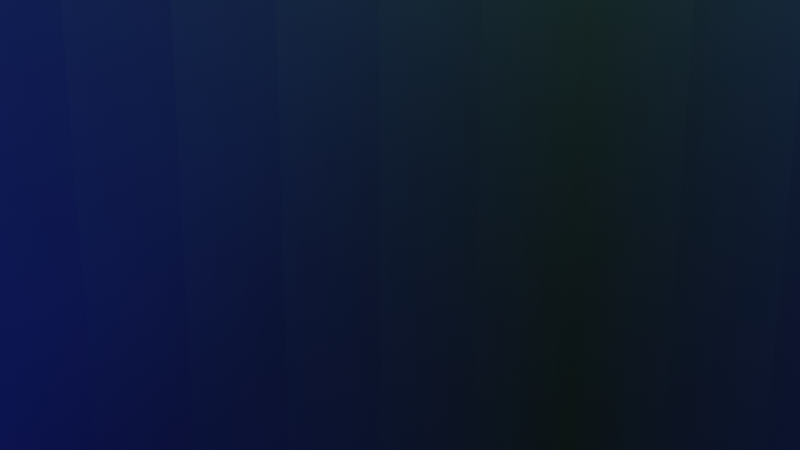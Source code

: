 # Source: loop2.blend  (saved by Blender 2.81.16; exported with 4.5.12 LTS)
import bpy
from mathutils import Matrix  # noqa: F401  (used for matrix-valued properties, if any)

bpy.ops.wm.read_factory_settings(use_empty=True)
scene = bpy.context.scene
scene.name = 'Scene'

# ---- collections
col_collection_1 = bpy.data.collections.new('Collection 1'); scene.collection.children.link(col_collection_1)
col_collection = bpy.data.collections.new('Collection'); scene.collection.children.link(col_collection)

# ---- materials (node trees are filled in below, after node groups)
mat_background = bpy.data.materials.new('Background')
mat_background.use_transparent_shadow = False
mat_mball = bpy.data.materials.new('mball')
mat_mball.use_transparent_shadow = False

# ---- material node trees
mat_background.use_nodes = True; mat_background.node_tree.nodes.clear()
_N = mat_background.node_tree.nodes; _L = mat_background.node_tree.links
n0 = _N.new('ShaderNodeNewGeometry'); n0.name = 'Geometry'; n0.location = (-788, 207)
n1 = _N.new('ShaderNodeOutputMaterial'); n1.name = 'Material Output'; n1.location = (984, 329)
n2 = _N.new('ShaderNodeBsdfPrincipled'); n2.name = 'Principled BSDF'; n2.location = (518, 300)
n2.distribution = 'GGX'
n2.subsurface_method = 'BURLEY'
n2.inputs[3].default_value = 1.45
n2.inputs[27].default_value = (0.0, 0.0, 0.0, 1.0)
n2.inputs[28].default_value = 1.0
n3 = _N.new('ShaderNodeMath'); n3.name = 'Math.001'; n3.location = (-348, 229)
n3.operation = 'ABSOLUTE'
n4 = _N.new('ShaderNodeMath'); n4.name = 'Math.002'; n4.location = (-603, 29)
n4.inputs[1].default_value = 10.0
n5 = _N.new('ShaderNodeMath'); n5.name = 'Math.003'; n5.location = (-358, 56)
n5.operation = 'ABSOLUTE'
n6 = _N.new('ShaderNodeSeparateXYZ'); n6.name = 'Separate XYZ'; n6.location = (-672, 204)
n7 = _N.new('ShaderNodeMath'); n7.name = 'Math'; n7.location = (-125, 254)
n7.operation = 'MINIMUM'
n8 = _N.new('ShaderNodeCombineColor'); n8.name = 'Combine RGB'; n8.location = (315, 258)
n9 = _N.new('ShaderNodeMapRange'); n9.name = 'Map Range'; n9.location = (95, 252)
n9.inputs[2].default_value = 200.0
n9.inputs[4].default_value = 0.1
_L.new(n2.outputs[0], n1.inputs[0])
_L.new(n0.outputs[0], n6.inputs[0])
_L.new(n8.outputs[0], n2.inputs[0])
_L.new(n6.outputs[0], n3.inputs[0])
_L.new(n7.outputs[0], n9.inputs[0])
_L.new(n3.outputs[0], n7.inputs[0])
_L.new(n6.outputs[1], n4.inputs[0])
_L.new(n4.outputs[0], n5.inputs[0])
_L.new(n5.outputs[0], n7.inputs[1])
_L.new(n9.outputs[0], n8.inputs[2])
n1.is_active_output = True
mat_mball.use_nodes = True; mat_mball.node_tree.nodes.clear()
_N = mat_mball.node_tree.nodes; _L = mat_mball.node_tree.links
n0 = _N.new('ShaderNodeCombineColor'); n0.name = 'Combine RGB'; n0.location = (1202, 349)
n1 = _N.new('ShaderNodeMath'); n1.name = 'Math.005'; n1.location = (876, 245)
n1.operation = 'SUBTRACT'
n2 = _N.new('ShaderNodeMath'); n2.name = 'Math.006'; n2.location = (556, 208)
n2.operation = 'DIVIDE'
n3 = _N.new('ShaderNodeSeparateXYZ'); n3.name = 'Separate XYZ'; n3.location = (-701, 288)
n4 = _N.new('ShaderNodeMath'); n4.name = 'Math.003'; n4.location = (635, 824)
n4.operation = 'SUBTRACT'
n4.inputs[0].default_value = 1.0
n5 = _N.new('ShaderNodeMapRange'); n5.name = 'Map Range.003'; n5.location = (148, 795)
n5.inputs[2].default_value = 8.0
n6 = _N.new('ShaderNodeMath'); n6.name = 'Math.002'; n6.location = (-180, 794)
n6.operation = 'ABSOLUTE'
n7 = _N.new('ShaderNodeMath'); n7.name = 'Math'; n7.location = (-484, 748)
n7.operation = 'SUBTRACT'
n7.inputs[1].default_value = 52.0
n8 = _N.new('ShaderNodeSeparateXYZ'); n8.name = 'Separate XYZ.001'; n8.location = (-838, 703)
n9 = _N.new('ShaderNodeObjectInfo'); n9.name = 'Object Info'; n9.location = (-1079, 649)
n10 = _N.new('ShaderNodeMath'); n10.name = 'Math.004'; n10.location = (809, -185)
n10.operation = 'SUBTRACT'
n11 = _N.new('ShaderNodeMapRange'); n11.name = 'Map Range.001'; n11.location = (-120, -312)
n11.inputs[1].default_value = 2.5
n11.inputs[2].default_value = -10.0
n12 = _N.new('ShaderNodeMath'); n12.name = 'Math.001'; n12.location = (-552, -169)
n13 = _N.new('ShaderNodeMapRange'); n13.name = 'Map Range.002'; n13.location = (-763, 21)
n13.inputs[1].default_value = -3.0
n13.inputs[2].default_value = -10.0
n13.inputs[4].default_value = 5.0
n14 = _N.new('ShaderNodeNewGeometry'); n14.name = 'Geometry'; n14.location = (-1145, 215)
n15 = _N.new('ShaderNodeMapRange'); n15.name = 'Map Range'; n15.location = (34, 121)
n15.inputs[1].default_value = -2.5
n15.inputs[2].default_value = 10.0
n16 = _N.new('ShaderNodeOutputMaterial'); n16.name = 'Material Output'; n16.location = (1954, 702)
n17 = _N.new('ShaderNodeBsdfPrincipled'); n17.name = 'Principled BSDF'; n17.location = (1466, 594)
n17.distribution = 'GGX'
n17.subsurface_method = 'BURLEY'
n17.inputs[3].default_value = 1.45
n17.inputs[27].default_value = (0.0, 0.0, 0.0, 1.0)
n17.inputs[28].default_value = 1.0
_L.new(n17.outputs[0], n16.inputs[0])
_L.new(n0.outputs[0], n17.inputs[0])
_L.new(n14.outputs[0], n3.inputs[0])
_L.new(n3.outputs[0], n12.inputs[0])
_L.new(n15.outputs[0], n1.inputs[0])
_L.new(n11.outputs[0], n10.inputs[0])
_L.new(n12.outputs[0], n15.inputs[0])
_L.new(n12.outputs[0], n11.inputs[0])
_L.new(n9.outputs[0], n8.inputs[0])
_L.new(n13.outputs[0], n12.inputs[1])
_L.new(n8.outputs[0], n7.inputs[0])
_L.new(n7.outputs[0], n6.inputs[0])
_L.new(n6.outputs[0], n5.inputs[0])
_L.new(n4.outputs[0], n0.inputs[0])
_L.new(n5.outputs[0], n4.inputs[1])
_L.new(n10.outputs[0], n0.inputs[1])
_L.new(n4.outputs[0], n2.inputs[0])
_L.new(n1.outputs[0], n0.inputs[2])
_L.new(n4.outputs[0], n1.inputs[1])
_L.new(n2.outputs[0], n10.inputs[1])
_L.new(n3.outputs[0], n2.inputs[1])
_L.new(n3.outputs[1], n13.inputs[0])
n16.is_active_output = True

# ---- world
world_world = bpy.data.worlds.new('World'); scene.world = world_world
world_world.use_nodes = True; world_world.node_tree.nodes.clear()
_N = world_world.node_tree.nodes; _L = world_world.node_tree.links
n0 = _N.new('ShaderNodeOutputWorld'); n0.name = 'World Output'; n0.location = (300, 300)
n1 = _N.new('ShaderNodeBackground'); n1.name = 'Background'; n1.location = (10, 300)
n1.inputs[0].default_value = (0.05088, 0.05088, 0.05088, 1.0)
_L.new(n1.outputs[0], n0.inputs[0])
n0.is_active_output = True
world_world.color = (0.05088, 0.05088, 0.05088)
world_world.use_sun_shadow = False
world_world.sun_shadow_jitter_overblur = 0.0

# ---- cameras
cam_camera = bpy.data.cameras.new('Camera')
cam_camera.clip_end = 400.0
cam_camera.ortho_scale = 7.314

# ---- lights
light_light = bpy.data.lights.new('Light', 'SUN')
light_light.color = (0.3737, 1.0, 0.929)
light_light.transmission_factor = 0.0
light_light.angle = 0.1993
light_light.energy = 2.0
light_light.shadow_soft_size = 0.1
light_light.shadow_cascade_max_distance = 1000.0
light_light_001 = bpy.data.lights.new('Light.001', 'SUN')
light_light_001.color = (0.3737, 1.0, 0.929)
light_light_001.transmission_factor = 0.0
light_light_001.angle = 0.1993
light_light_001.energy = 2.0
light_light_001.shadow_soft_size = 0.1
light_light_001.shadow_cascade_max_distance = 1000.0
light_light_002 = bpy.data.lights.new('Light.002', 'SUN')
light_light_002.color = (0.3737, 1.0, 0.929)
light_light_002.transmission_factor = 0.0
light_light_002.angle = 0.1993
light_light_002.energy = 2.0
light_light_002.shadow_soft_size = 0.1
light_light_002.shadow_cascade_max_distance = 1000.0
light_light_003 = bpy.data.lights.new('Light.003', 'SUN')
light_light_003.color = (0.3737, 1.0, 0.929)
light_light_003.transmission_factor = 0.0
light_light_003.angle = 0.1993
light_light_003.energy = 2.0
light_light_003.shadow_soft_size = 0.1
light_light_003.shadow_cascade_max_distance = 1000.0

# ---- meshes
me_cylinder = bpy.data.meshes.new('Cylinder')
me_cylinder.from_pydata([(0.0001053, 300.0, -37.01), (0.0001053, 300.0, 37.01), (29.41, 298.6, -37.01), (29.41, 298.6, 37.01), (58.53, 294.2, -37.01), (58.53, 294.2, 37.01), (87.09, 287.1, -37.01), (87.09, 287.1, 37.01), (114.8, 277.2, -37.01), (114.8, 277.2, 37.01), (141.4, 264.6, -37.01), (141.4, 264.6, 37.01), (166.7, 249.4, -37.01), (166.7, 249.4, 37.01), (190.3, 231.9, -37.01), (190.3, 231.9, 37.01), (212.1, 212.1, -37.01), (212.1, 212.1, 37.01), (231.9, 190.3, -37.01), (231.9, 190.3, 37.01), (249.4, 166.7, -37.01), (249.4, 166.7, 37.01), (264.6, 141.4, -37.01), (264.6, 141.4, 37.01), (277.2, 114.8, -37.01), (277.2, 114.8, 37.01), (287.1, 87.09, -37.01), (287.1, 87.09, 37.01), (294.2, 58.53, -37.01), (294.2, 58.53, 37.01), (298.6, 29.41, -37.01), (298.6, 29.41, 37.01), (300.0, 6.914e-06, -37.01), (300.0, 6.914e-06, 37.01), (298.6, -29.41, -37.01), (298.6, -29.41, 37.01), (294.2, -58.53, -37.01), (294.2, -58.53, 37.01), (287.1, -87.09, -37.01), (287.1, -87.09, 37.01), (277.2, -114.8, -37.01), (277.2, -114.8, 37.01), (264.6, -141.4, -37.01), (264.6, -141.4, 37.01), (249.4, -166.7, -37.01), (249.4, -166.7, 37.01), (231.9, -190.3, -37.01), (231.9, -190.3, 37.01), (212.1, -212.1, -37.01), (212.1, -212.1, 37.01), (190.3, -231.9, -37.01), (190.3, -231.9, 37.01), (166.7, -249.4, -37.01), (166.7, -249.4, 37.01), (141.4, -264.6, -37.01), (141.4, -264.6, 37.01), (114.8, -277.2, -37.01), (114.8, -277.2, 37.01), (87.09, -287.1, -37.01), (87.09, -287.1, 37.01), (58.53, -294.2, -37.01), (58.53, -294.2, 37.01), (29.41, -298.6, -37.01), (29.41, -298.6, 37.01), (-0.0001355, -300.0, -37.01), (-0.0001355, -300.0, 37.01), (-29.41, -298.6, -37.01), (-29.41, -298.6, 37.01), (-58.53, -294.2, -37.01), (-58.53, -294.2, 37.01), (-87.09, -287.1, -37.01), (-87.09, -287.1, 37.01), (-114.8, -277.2, -37.01), (-114.8, -277.2, 37.01), (-141.4, -264.6, -37.01), (-141.4, -264.6, 37.01), (-166.7, -249.4, -37.01), (-166.7, -249.4, 37.01), (-190.3, -231.9, -37.01), (-190.3, -231.9, 37.01), (-212.1, -212.1, -37.01), (-212.1, -212.1, 37.01), (-231.9, -190.3, -37.01), (-231.9, -190.3, 37.01), (-249.4, -166.7, -37.01), (-249.4, -166.7, 37.01), (-264.6, -141.4, -37.01), (-264.6, -141.4, 37.01), (-277.2, -114.8, -37.01), (-277.2, -114.8, 37.01), (-287.1, -87.09, -37.01), (-287.1, -87.09, 37.01), (-294.2, -58.53, -37.01), (-294.2, -58.53, 37.01), (-298.6, -29.41, -37.01), (-298.6, -29.41, 37.01), (-300.0, -8.368e-05, -37.01), (-300.0, -8.368e-05, 37.01), (-298.6, 29.41, -37.01), (-298.6, 29.41, 37.01), (-294.2, 58.53, -37.01), (-294.2, 58.53, 37.01), (-287.1, 87.09, -37.01), (-287.1, 87.09, 37.01), (-277.2, 114.8, -37.01), (-277.2, 114.8, 37.01), (-264.6, 141.4, -37.01), (-264.6, 141.4, 37.01), (-249.4, 166.7, -37.01), (-249.4, 166.7, 37.01), (-231.9, 190.3, -37.01), (-231.9, 190.3, 37.01), (-212.1, 212.1, -37.01), (-212.1, 212.1, 37.01), (-190.3, 231.9, -37.01), (-190.3, 231.9, 37.01), (-166.7, 249.4, -37.01), (-166.7, 249.4, 37.01), (-141.4, 264.6, -37.01), (-141.4, 264.6, 37.01), (-114.8, 277.2, -37.01), (-114.8, 277.2, 37.01), (-87.09, 287.1, -37.01), (-87.09, 287.1, 37.01), (-58.53, 294.2, -37.01), (-58.53, 294.2, 37.01), (-29.41, 298.6, -37.01), (-29.41, 298.6, 37.01)], [], [(0, 1, 3, 2), (2, 3, 5, 4), (4, 5, 7, 6), (6, 7, 9, 8), (8, 9, 11, 10), (10, 11, 13, 12), (12, 13, 15, 14), (14, 15, 17, 16), (16, 17, 19, 18), (18, 19, 21, 20), (20, 21, 23, 22), (22, 23, 25, 24), (24, 25, 27, 26), (26, 27, 29, 28), (28, 29, 31, 30), (30, 31, 33, 32), (32, 33, 35, 34), (34, 35, 37, 36), (36, 37, 39, 38), (38, 39, 41, 40), (40, 41, 43, 42), (42, 43, 45, 44), (44, 45, 47, 46), (46, 47, 49, 48), (48, 49, 51, 50), (50, 51, 53, 52), (52, 53, 55, 54), (54, 55, 57, 56), (56, 57, 59, 58), (58, 59, 61, 60), (60, 61, 63, 62), (62, 63, 65, 64), (64, 65, 67, 66), (66, 67, 69, 68), (68, 69, 71, 70), (70, 71, 73, 72), (72, 73, 75, 74), (74, 75, 77, 76), (76, 77, 79, 78), (78, 79, 81, 80), (80, 81, 83, 82), (82, 83, 85, 84), (84, 85, 87, 86), (86, 87, 89, 88), (88, 89, 91, 90), (90, 91, 93, 92), (92, 93, 95, 94), (94, 95, 97, 96), (96, 97, 99, 98), (98, 99, 101, 100), (100, 101, 103, 102), (102, 103, 105, 104), (104, 105, 107, 106), (106, 107, 109, 108), (108, 109, 111, 110), (110, 111, 113, 112), (112, 113, 115, 114), (114, 115, 117, 116), (116, 117, 119, 118), (118, 119, 121, 120), (120, 121, 123, 122), (122, 123, 125, 124), (124, 125, 127, 126), (126, 127, 1, 0)])
_uv = me_cylinder.uv_layers.new(name='UVMap')
_uv.uv.foreach_set('vector', [1.0, 0.0, 1.0, 1.0, 0.9844, 1.0, 0.9844, 0.0, 0.9844, 0.0, 0.9844, 1.0, 0.9688, 1.0, 0.9688, 0.0, 0.9688, 0.0, 0.9688, 1.0, 0.9531, 1.0, 0.9531, 0.0, 0.9531, 0.0, 0.9531, 1.0, 0.9375, 1.0, 0.9375, 0.0, 0.9375, 0.0, 0.9375, 1.0, 0.9219, 1.0, 0.9219, 0.0, 0.9219, 0.0, 0.9219, 1.0, 0.9062, 1.0, 0.9062, 0.0, 0.9062, 0.0, 0.9062, 1.0, 0.8906, 1.0, 0.8906, 0.0, 0.8906, 0.0, 0.8906, 1.0, 0.875, 1.0, 0.875, 0.0, 0.875, 0.0, 0.875, 1.0, 0.8594, 1.0, 0.8594, 0.0, 0.8594, 0.0, 0.8594, 1.0, 0.8438, 1.0, 0.8438, 0.0, 0.8438, 0.0, 0.8438, 1.0, 0.8281, 1.0, 0.8281, 0.0, 0.8281, 0.0, 0.8281, 1.0, 0.8125, 1.0, 0.8125, 0.0, 0.8125, 0.0, 0.8125, 1.0, 0.7969, 1.0, 0.7969, 0.0, 0.7969, 0.0, 0.7969, 1.0, 0.7812, 1.0, 0.7812, 0.0, 0.7812, 0.0, 0.7812, 1.0, 0.7656, 1.0, 0.7656, 0.0, 0.7656, 0.0, 0.7656, 1.0, 0.75, 1.0, 0.75, 0.0, 0.75, 0.0, 0.75, 1.0, 0.7344, 1.0, 0.7344, 0.0, 0.7344, 0.0, 0.7344, 1.0, 0.7188, 1.0, 0.7188, 0.0, 0.7188, 0.0, 0.7188, 1.0, 0.7031, 1.0, 0.7031, 0.0, 0.7031, 0.0, 0.7031, 1.0, 0.6875, 1.0, 0.6875, 0.0, 0.6875, 0.0, 0.6875, 1.0, 0.6719, 1.0, 0.6719, 0.0, 0.6719, 0.0, 0.6719, 1.0, 0.6562, 1.0, 0.6562, 0.0, 0.6562, 0.0, 0.6562, 1.0, 0.6406, 1.0, 0.6406, 0.0, 0.6406, 0.0, 0.6406, 1.0, 0.625, 1.0, 0.625, 0.0, 0.625, 0.0, 0.625, 1.0, 0.6094, 1.0, 0.6094, 0.0, 0.6094, 0.0, 0.6094, 1.0, 0.5938, 1.0, 0.5938, 0.0, 0.5938, 0.0, 0.5938, 1.0, 0.5781, 1.0, 0.5781, 0.0, 0.5781, 0.0, 0.5781, 1.0, 0.5625, 1.0, 0.5625, 0.0, 0.5625, 0.0, 0.5625, 1.0, 0.5469, 1.0, 0.5469, 0.0, 0.5469, 0.0, 0.5469, 1.0, 0.5312, 1.0, 0.5312, 0.0, 0.5312, 0.0, 0.5312, 1.0, 0.5156, 1.0, 0.5156, 0.0, 0.5156, 0.0, 0.5156, 1.0, 0.5, 1.0, 0.5, 0.0, 0.5, 0.0, 0.5, 1.0, 0.4844, 1.0, 0.4844, 0.0, 0.4844, 0.0, 0.4844, 1.0, 0.4688, 1.0, 0.4688, 0.0, 0.4688, 0.0, 0.4688, 1.0, 0.4531, 1.0, 0.4531, 0.0, 0.4531, 0.0, 0.4531, 1.0, 0.4375, 1.0, 0.4375, 0.0, 0.4375, 0.0, 0.4375, 1.0, 0.4219, 1.0, 0.4219, 0.0, 0.4219, 0.0, 0.4219, 1.0, 0.4062, 1.0, 0.4062, 0.0, 0.4062, 0.0, 0.4062, 1.0, 0.3906, 1.0, 0.3906, 0.0, 0.3906, 0.0, 0.3906, 1.0, 0.375, 1.0, 0.375, 0.0, 0.375, 0.0, 0.375, 1.0, 0.3594, 1.0, 0.3594, 0.0, 0.3594, 0.0, 0.3594, 1.0, 0.3438, 1.0, 0.3438, 0.0, 0.3438, 0.0, 0.3438, 1.0, 0.3281, 1.0, 0.3281, 0.0, 0.3281, 0.0, 0.3281, 1.0, 0.3125, 1.0, 0.3125, 0.0, 0.3125, 0.0, 0.3125, 1.0, 0.2969, 1.0, 0.2969, 0.0, 0.2969, 0.0, 0.2969, 1.0, 0.2812, 1.0, 0.2812, 0.0, 0.2812, 0.0, 0.2812, 1.0, 0.2656, 1.0, 0.2656, 0.0, 0.2656, 0.0, 0.2656, 1.0, 0.25, 1.0, 0.25, 0.0, 0.25, 0.0, 0.25, 1.0, 0.2344, 1.0, 0.2344, 0.0, 0.2344, 0.0, 0.2344, 1.0, 0.2188, 1.0, 0.2188, 0.0, 0.2188, 0.0, 0.2188, 1.0, 0.2031, 1.0, 0.2031, 0.0, 0.2031, 0.0, 0.2031, 1.0, 0.1875, 1.0, 0.1875, 0.0, 0.1875, 0.0, 0.1875, 1.0, 0.1719, 1.0, 0.1719, 0.0, 0.1719, 0.0, 0.1719, 1.0, 0.1562, 1.0, 0.1562, 0.0, 0.1562, 0.0, 0.1562, 1.0, 0.1406, 1.0, 0.1406, 0.0, 0.1406, 0.0, 0.1406, 1.0, 0.125, 1.0, 0.125, 0.0, 0.125, 0.0, 0.125, 1.0, 0.1094, 1.0, 0.1094, 0.0, 0.1094, 0.0, 0.1094, 1.0, 0.09375, 1.0, 0.09375, 0.0, 0.09375, 0.0, 0.09375, 1.0, 0.07812, 1.0, 0.07812, 0.0, 0.07812, 0.0, 0.07812, 1.0, 0.0625, 1.0, 0.0625, 0.0, 0.0625, 0.0, 0.0625, 1.0, 0.04688, 1.0, 0.04688, 0.0, 0.04688, 0.0, 0.04688, 1.0, 0.03125, 1.0, 0.03125, 0.0, 0.03125, 0.0, 0.03125, 1.0, 0.01562, 1.0, 0.01562, 0.0, 0.01562, 0.0, 0.01562, 1.0, 0.0, 1.0, 0.0, 0.0])
me_cylinder.materials.append(mat_background)
me_cylinder.use_remesh_fix_poles = True
me_cylinder.use_remesh_preserve_attributes = False
me_cylinder.use_mirror_vertex_groups = False
me_cylinder.update()

# ---- objects
ob_cylinder = bpy.data.objects.new('Cylinder', me_cylinder)
ob_light = bpy.data.objects.new('Light', light_light)
ob_camera = bpy.data.objects.new('Camera', cam_camera)
ob_mball = bpy.data.objects.new('Mball', None)
ob_mball_001 = bpy.data.objects.new('Mball.001', None)
ob_mball_002 = bpy.data.objects.new('Mball.002', None)
ob_mball_003 = bpy.data.objects.new('Mball.003', None)
ob_mball_004 = bpy.data.objects.new('Mball.004', None)
ob_mball_005 = bpy.data.objects.new('Mball.005', None)
ob_mball_006 = bpy.data.objects.new('Mball.006', None)
ob_light_001 = bpy.data.objects.new('Light.001', light_light_001)
ob_light_002 = bpy.data.objects.new('Light.002', light_light_002)
ob_light_003 = bpy.data.objects.new('Light.003', light_light_003)

# ---- transforms, parenting, visibility, modifiers, constraints
ob_cylinder.location = (0.0, 0.0, -70.0)
ob_cylinder.scale = (1.0, 1.0, 3.0)
ob_cylinder.lock_scale = (True, True, False)
ob_cylinder.lineart.crease_threshold = 0.0
_m = ob_cylinder.modifiers.new('Smooth', 'SMOOTH')
ob_light.location = (0.0, 0.0, 0.0)
ob_light.rotation_euler = (1.047, 0.0, 0.0)
ob_light.lock_rotations_4d = False
ob_light.empty_display_type = 'ARROWS'
ob_light.color = (0.0, 0.0, 0.0, 0.0)
ob_light.lineart.crease_threshold = 0.0
ob_camera.location = (3.981, -24.01, 6.0)
ob_camera.rotation_euler = (1.309, 0.0, 0.1755)
ob_camera.lock_rotations_4d = False
ob_camera.empty_display_type = 'ARROWS'
ob_camera.color = (0.0, 0.0, 0.0, 0.0)
ob_camera.display_type = 'WIRE'
ob_camera.lineart.crease_threshold = 0.0
ob_mball.location = (18.63, 100.0, -100.0)
ob_mball.empty_image_offset = (0.0, 0.0)
ob_mball.lineart.crease_threshold = 0.0
ob_mball_001.location = (1.942, 0.0, 0.0)
ob_mball_001.empty_image_offset = (0.0, 0.0)
ob_mball_001.lineart.crease_threshold = 0.0
ob_mball_002.location = (-1.942, 0.0, 0.0)
ob_mball_002.empty_image_offset = (0.0, 0.0)
ob_mball_002.lineart.crease_threshold = 0.0
ob_mball_003.location = (0.0, 0.0, 0.4074)
ob_mball_003.scale = (0.1395, 0.1395, 0.1395)
ob_mball_003.empty_image_offset = (0.0, 0.0)
ob_mball_003.lineart.crease_threshold = 0.0
ob_mball_004.location = (0.0, 0.0, -0.1787)
ob_mball_004.scale = (0.1097, 0.1097, 0.1097)
ob_mball_004.empty_image_offset = (0.0, 0.0)
ob_mball_004.lineart.crease_threshold = 0.0
ob_mball_005.location = (0.0, 0.5231, 0.0)
ob_mball_005.scale = (0.1287, 0.1287, 0.1287)
ob_mball_005.empty_image_offset = (0.0, 0.0)
ob_mball_005.lineart.crease_threshold = 0.0
ob_mball_006.location = (0.0, -0.4985, 0.0)
ob_mball_006.scale = (0.1164, 0.1249, 0.1249)
ob_mball_006.empty_image_offset = (0.0, 0.0)
ob_mball_006.lineart.crease_threshold = 0.0
ob_light_001.location = (0.0, 0.0, 0.0)
ob_light_001.rotation_euler = (1.047, 0.0, 1.571)
ob_light_001.lock_rotations_4d = False
ob_light_001.empty_display_type = 'ARROWS'
ob_light_001.color = (0.0, 0.0, 0.0, 0.0)
ob_light_001.lineart.crease_threshold = 0.0
ob_light_002.location = (0.0, 0.0, 0.0)
ob_light_002.rotation_euler = (1.047, 0.0, 3.142)
ob_light_002.lock_rotations_4d = False
ob_light_002.empty_display_type = 'ARROWS'
ob_light_002.color = (0.0, 0.0, 0.0, 0.0)
ob_light_002.lineart.crease_threshold = 0.0
ob_light_003.location = (0.0, 0.0, 0.0)
ob_light_003.rotation_euler = (1.047, 0.0, 4.712)
ob_light_003.lock_rotations_4d = False
ob_light_003.empty_display_type = 'ARROWS'
ob_light_003.color = (0.0, 0.0, 0.0, 0.0)
ob_light_003.lineart.crease_threshold = 0.0

# ---- collection membership
col_collection_1.objects.link(ob_cylinder)
col_collection.objects.link(ob_light)
col_collection.objects.link(ob_camera)
col_collection.objects.link(ob_mball)
col_collection.objects.link(ob_mball_001)
col_collection.objects.link(ob_mball_002)
col_collection.objects.link(ob_mball_003)
col_collection.objects.link(ob_mball_004)
col_collection.objects.link(ob_mball_005)
col_collection.objects.link(ob_mball_006)
col_collection.objects.link(ob_light_001)
col_collection.objects.link(ob_light_002)
col_collection.objects.link(ob_light_003)

# ---- scene / render settings (as saved in the file)
scene.camera = ob_camera
scene.frame_start = 1; scene.frame_end = 90; scene.frame_set(18)
scene.render.engine = 'BLENDER_EEVEE_NEXT'
scene.cycles.use_denoising = False
scene.cycles.samples = 128
scene.cycles.sampling_pattern = 'TABULATED_SOBOL'
scene.cycles.use_adaptive_sampling = False
scene.cycles.use_light_tree = False
scene.eevee.use_raytracing = True
scene.view_settings.view_transform = 'Filmic'
bpy.context.view_layer.update()
